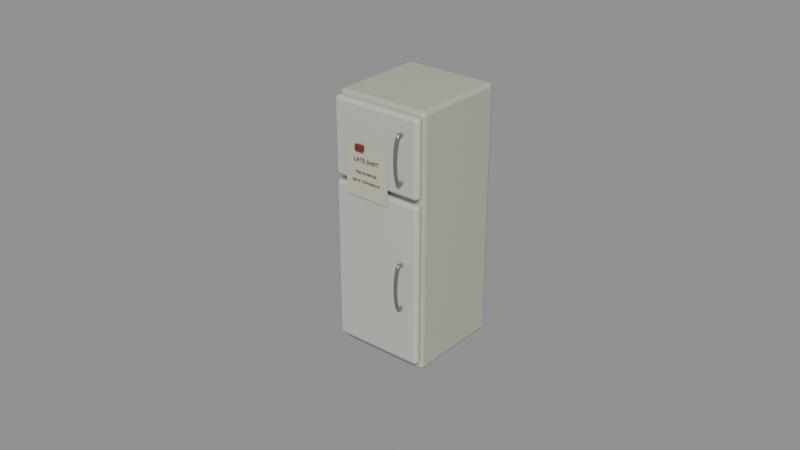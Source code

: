 # Source: kitchen-fridge.blend  (saved by Blender 5.2.44; exported with 4.5.12 LTS)
import bpy
from mathutils import Matrix  # noqa: F401  (used for matrix-valued properties, if any)

bpy.ops.wm.read_factory_settings(use_empty=True)
scene = bpy.context.scene
scene.name = 'Scene'

# ---- collections
col_kitchen_fridge = bpy.data.collections.new('kitchen-fridge'); scene.collection.children.link(col_kitchen_fridge)

# ---- materials (node trees are filled in below, after node groups)
mat_old_enamel = bpy.data.materials.new('old-enamel')
mat_old_enamel.diffuse_color = (0.49, 0.49, 0.39, 1.0)
mat_sink_ceramic = bpy.data.materials.new('sink-ceramic')
mat_sink_ceramic.diffuse_color = (0.53, 0.57, 0.51, 1.0)
mat_home_chrome = bpy.data.materials.new('home-chrome')
mat_home_chrome.diffuse_color = (0.3, 0.33, 0.31, 1.0)
mat_paper = bpy.data.materials.new('paper')
mat_paper.diffuse_color = (0.58, 0.55, 0.43, 1.0)
mat_black = bpy.data.materials.new('black')
mat_black.diffuse_color = (0.008, 0.01, 0.012, 1.0)
mat_red = bpy.data.materials.new('red')
mat_red.diffuse_color = (0.18, 0.028, 0.018, 1.0)
mat_home_rubber = bpy.data.materials.new('home-rubber')
mat_home_rubber.diffuse_color = (0.018, 0.019, 0.017, 1.0)

# ---- material node trees
mat_old_enamel.use_nodes = True; mat_old_enamel.node_tree.nodes.clear()
_N = mat_old_enamel.node_tree.nodes; _L = mat_old_enamel.node_tree.links
n0 = _N.new('ShaderNodeBsdfPrincipled'); n0.name = 'Principled BSDF'; n0.location = (-200, 100)
n0.inputs[0].default_value = (0.49, 0.49, 0.39, 1.0)
n0.inputs[2].default_value = 0.41
n0.inputs[10].default_value = 0.005
n1 = _N.new('ShaderNodeOutputMaterial'); n1.name = 'Material Output'; n1.location = (200, 100)
_L.new(n0.outputs[0], n1.inputs[0])
n1.is_active_output = True
mat_sink_ceramic.use_nodes = True; mat_sink_ceramic.node_tree.nodes.clear()
_N = mat_sink_ceramic.node_tree.nodes; _L = mat_sink_ceramic.node_tree.links
n0 = _N.new('ShaderNodeBsdfPrincipled'); n0.name = 'Principled BSDF'; n0.location = (-200, 100)
n0.inputs[0].default_value = (0.53, 0.57, 0.51, 1.0)
n0.inputs[2].default_value = 0.3
n0.inputs[10].default_value = 0.005
n1 = _N.new('ShaderNodeOutputMaterial'); n1.name = 'Material Output'; n1.location = (200, 100)
_L.new(n0.outputs[0], n1.inputs[0])
n1.is_active_output = True
mat_home_chrome.use_nodes = True; mat_home_chrome.node_tree.nodes.clear()
_N = mat_home_chrome.node_tree.nodes; _L = mat_home_chrome.node_tree.links
n0 = _N.new('ShaderNodeBsdfPrincipled'); n0.name = 'Principled BSDF'; n0.location = (-200, 100)
n0.inputs[0].default_value = (0.3, 0.33, 0.31, 1.0)
n0.inputs[1].default_value = 0.8
n0.inputs[2].default_value = 0.24
n0.inputs[10].default_value = 0.005
n1 = _N.new('ShaderNodeOutputMaterial'); n1.name = 'Material Output'; n1.location = (200, 100)
_L.new(n0.outputs[0], n1.inputs[0])
n1.is_active_output = True
mat_paper.use_nodes = True; mat_paper.node_tree.nodes.clear()
_N = mat_paper.node_tree.nodes; _L = mat_paper.node_tree.links
n0 = _N.new('ShaderNodeBsdfPrincipled'); n0.name = 'Principled BSDF'; n0.location = (-200, 100)
n0.inputs[0].default_value = (0.58, 0.55, 0.43, 1.0)
n0.inputs[2].default_value = 0.95
n0.inputs[10].default_value = 0.005
n1 = _N.new('ShaderNodeOutputMaterial'); n1.name = 'Material Output'; n1.location = (200, 100)
_L.new(n0.outputs[0], n1.inputs[0])
n1.is_active_output = True
mat_black.use_nodes = True; mat_black.node_tree.nodes.clear()
_N = mat_black.node_tree.nodes; _L = mat_black.node_tree.links
n0 = _N.new('ShaderNodeBsdfPrincipled'); n0.name = 'Principled BSDF'; n0.location = (-200, 100)
n0.inputs[0].default_value = (0.008, 0.01, 0.012, 1.0)
n0.inputs[2].default_value = 0.55
n0.inputs[10].default_value = 0.005
n1 = _N.new('ShaderNodeOutputMaterial'); n1.name = 'Material Output'; n1.location = (200, 100)
_L.new(n0.outputs[0], n1.inputs[0])
n1.is_active_output = True
mat_red.use_nodes = True; mat_red.node_tree.nodes.clear()
_N = mat_red.node_tree.nodes; _L = mat_red.node_tree.links
n0 = _N.new('ShaderNodeBsdfPrincipled'); n0.name = 'Principled BSDF'; n0.location = (-200, 100)
n0.inputs[0].default_value = (0.18, 0.028, 0.018, 1.0)
n0.inputs[2].default_value = 0.8
n0.inputs[10].default_value = 0.005
n1 = _N.new('ShaderNodeOutputMaterial'); n1.name = 'Material Output'; n1.location = (200, 100)
_L.new(n0.outputs[0], n1.inputs[0])
n1.is_active_output = True
mat_home_rubber.use_nodes = True; mat_home_rubber.node_tree.nodes.clear()
_N = mat_home_rubber.node_tree.nodes; _L = mat_home_rubber.node_tree.links
n0 = _N.new('ShaderNodeBsdfPrincipled'); n0.name = 'Principled BSDF'; n0.location = (-200, 100)
n0.inputs[0].default_value = (0.018, 0.019, 0.017, 1.0)
n0.inputs[2].default_value = 0.85
n0.inputs[10].default_value = 0.005
n1 = _N.new('ShaderNodeOutputMaterial'); n1.name = 'Material Output'; n1.location = (200, 100)
_L.new(n0.outputs[0], n1.inputs[0])
n1.is_active_output = True

# ---- meshes
me_cube = bpy.data.meshes.new('Cube')
me_cube.from_pydata([(-0.35, -0.36, -0.93), (-0.35, -0.36, 0.93), (-0.35, 0.36, -0.93), (-0.35, 0.36, 0.93), (0.35, -0.36, -0.93), (0.35, -0.36, 0.93), (0.35, 0.36, -0.93), (0.35, 0.36, 0.93)], [], [(0, 1, 3, 2), (2, 3, 7, 6), (6, 7, 5, 4), (4, 5, 1, 0), (2, 6, 4, 0), (7, 3, 1, 5)])
_uv = me_cube.uv_layers.new(name='UVMap')
_uv.uv.foreach_set('vector', [0.375, 0.0, 0.625, 0.0, 0.625, 0.25, 0.375, 0.25, 0.375, 0.25, 0.625, 0.25, 0.625, 0.5, 0.375, 0.5, 0.375, 0.5, 0.625, 0.5, 0.625, 0.75, 0.375, 0.75, 0.375, 0.75, 0.625, 0.75, 0.625, 1.0, 0.375, 1.0, 0.125, 0.5, 0.375, 0.5, 0.375, 0.75, 0.125, 0.75, 0.625, 0.5, 0.875, 0.5, 0.875, 0.75, 0.625, 0.75])
me_cube.materials.append(mat_old_enamel)
me_cube.update()
me_cube_001 = bpy.data.meshes.new('Cube.001')
me_cube_001.from_pydata([(-0.34, -0.0335, -0.275), (-0.34, -0.0335, 0.275), (-0.34, 0.0335, -0.275), (-0.34, 0.0335, 0.275), (0.34, -0.0335, -0.275), (0.34, -0.0335, 0.275), (0.34, 0.0335, -0.275), (0.34, 0.0335, 0.275)], [], [(0, 1, 3, 2), (2, 3, 7, 6), (6, 7, 5, 4), (4, 5, 1, 0), (2, 6, 4, 0), (7, 3, 1, 5)])
_uv = me_cube_001.uv_layers.new(name='UVMap')
_uv.uv.foreach_set('vector', [0.375, 0.0, 0.625, 0.0, 0.625, 0.25, 0.375, 0.25, 0.375, 0.25, 0.625, 0.25, 0.625, 0.5, 0.375, 0.5, 0.375, 0.5, 0.625, 0.5, 0.625, 0.75, 0.375, 0.75, 0.375, 0.75, 0.625, 0.75, 0.625, 1.0, 0.375, 1.0, 0.125, 0.5, 0.375, 0.5, 0.375, 0.75, 0.125, 0.75, 0.625, 0.5, 0.875, 0.5, 0.875, 0.75, 0.625, 0.75])
me_cube_001.materials.append(mat_sink_ceramic)
me_cube_001.update()
me_cube_002 = bpy.data.meshes.new('Cube.002')
me_cube_002.from_pydata([(-0.34, -0.0335, -0.59), (-0.34, -0.0335, 0.59), (-0.34, 0.0335, -0.59), (-0.34, 0.0335, 0.59), (0.34, -0.0335, -0.59), (0.34, -0.0335, 0.59), (0.34, 0.0335, -0.59), (0.34, 0.0335, 0.59)], [], [(0, 1, 3, 2), (2, 3, 7, 6), (6, 7, 5, 4), (4, 5, 1, 0), (2, 6, 4, 0), (7, 3, 1, 5)])
_uv = me_cube_002.uv_layers.new(name='UVMap')
_uv.uv.foreach_set('vector', [0.375, 0.0, 0.625, 0.0, 0.625, 0.25, 0.375, 0.25, 0.375, 0.25, 0.625, 0.25, 0.625, 0.5, 0.375, 0.5, 0.375, 0.5, 0.625, 0.5, 0.625, 0.75, 0.375, 0.75, 0.375, 0.75, 0.625, 0.75, 0.625, 1.0, 0.375, 1.0, 0.125, 0.5, 0.375, 0.5, 0.375, 0.75, 0.125, 0.75, 0.625, 0.5, 0.875, 0.5, 0.875, 0.75, 0.625, 0.75])
me_cube_002.materials.append(mat_sink_ceramic)
me_cube_002.update()
me_cube_003 = bpy.data.meshes.new('Cube.003')
me_cube_003.from_pydata([(-0.17, -0.0025, -0.18), (-0.17, -0.0025, 0.18), (-0.17, 0.0025, -0.18), (-0.17, 0.0025, 0.18), (0.17, -0.0025, -0.18), (0.17, -0.0025, 0.18), (0.17, 0.0025, -0.18), (0.17, 0.0025, 0.18)], [], [(0, 1, 3, 2), (2, 3, 7, 6), (6, 7, 5, 4), (4, 5, 1, 0), (2, 6, 4, 0), (7, 3, 1, 5)])
_uv = me_cube_003.uv_layers.new(name='UVMap')
_uv.uv.foreach_set('vector', [0.375, 0.0, 0.625, 0.0, 0.625, 0.25, 0.375, 0.25, 0.375, 0.25, 0.625, 0.25, 0.625, 0.5, 0.375, 0.5, 0.375, 0.5, 0.625, 0.5, 0.625, 0.75, 0.375, 0.75, 0.375, 0.75, 0.625, 0.75, 0.625, 1.0, 0.375, 1.0, 0.125, 0.5, 0.375, 0.5, 0.375, 0.75, 0.125, 0.75, 0.625, 0.5, 0.875, 0.5, 0.875, 0.75, 0.625, 0.75])
me_cube_003.materials.append(mat_paper)
me_cube_003.update()
me_cube_004 = bpy.data.meshes.new('Cube.004')
me_cube_004.from_pydata([(-0.033, -0.011, -0.022), (-0.033, -0.011, 0.022), (-0.033, 0.011, -0.022), (-0.033, 0.011, 0.022), (0.033, -0.011, -0.022), (0.033, -0.011, 0.022), (0.033, 0.011, -0.022), (0.033, 0.011, 0.022)], [], [(0, 1, 3, 2), (2, 3, 7, 6), (6, 7, 5, 4), (4, 5, 1, 0), (2, 6, 4, 0), (7, 3, 1, 5)])
_uv = me_cube_004.uv_layers.new(name='UVMap')
_uv.uv.foreach_set('vector', [0.375, 0.0, 0.625, 0.0, 0.625, 0.25, 0.375, 0.25, 0.375, 0.25, 0.625, 0.25, 0.625, 0.5, 0.375, 0.5, 0.375, 0.5, 0.625, 0.5, 0.625, 0.75, 0.375, 0.75, 0.375, 0.75, 0.625, 0.75, 0.625, 1.0, 0.375, 1.0, 0.125, 0.5, 0.375, 0.5, 0.375, 0.75, 0.125, 0.75, 0.625, 0.5, 0.875, 0.5, 0.875, 0.75, 0.625, 0.75])
me_cube_004.materials.append(mat_red)
me_cube_004.update()
me_cube_005 = bpy.data.meshes.new('Cube.005')
me_cube_005.from_pydata([(-0.035, -0.05, -0.035), (-0.035, -0.05, 0.035), (-0.035, 0.05, -0.035), (-0.035, 0.05, 0.035), (0.035, -0.05, -0.035), (0.035, -0.05, 0.035), (0.035, 0.05, -0.035), (0.035, 0.05, 0.035)], [], [(0, 1, 3, 2), (2, 3, 7, 6), (6, 7, 5, 4), (4, 5, 1, 0), (2, 6, 4, 0), (7, 3, 1, 5)])
_uv = me_cube_005.uv_layers.new(name='UVMap')
_uv.uv.foreach_set('vector', [0.375, 0.0, 0.625, 0.0, 0.625, 0.25, 0.375, 0.25, 0.375, 0.25, 0.625, 0.25, 0.625, 0.5, 0.375, 0.5, 0.375, 0.5, 0.625, 0.5, 0.625, 0.75, 0.375, 0.75, 0.375, 0.75, 0.625, 0.75, 0.625, 1.0, 0.375, 1.0, 0.125, 0.5, 0.375, 0.5, 0.375, 0.75, 0.125, 0.75, 0.625, 0.5, 0.875, 0.5, 0.875, 0.75, 0.625, 0.75])
me_cube_005.materials.append(mat_home_rubber)
me_cube_005.update()
me_cube_006 = bpy.data.meshes.new('Cube.006')
me_cube_006.from_pydata([(-0.035, -0.05, -0.035), (-0.035, -0.05, 0.035), (-0.035, 0.05, -0.035), (-0.035, 0.05, 0.035), (0.035, -0.05, -0.035), (0.035, -0.05, 0.035), (0.035, 0.05, -0.035), (0.035, 0.05, 0.035)], [], [(0, 1, 3, 2), (2, 3, 7, 6), (6, 7, 5, 4), (4, 5, 1, 0), (2, 6, 4, 0), (7, 3, 1, 5)])
_uv = me_cube_006.uv_layers.new(name='UVMap')
_uv.uv.foreach_set('vector', [0.375, 0.0, 0.625, 0.0, 0.625, 0.25, 0.375, 0.25, 0.375, 0.25, 0.625, 0.25, 0.625, 0.5, 0.375, 0.5, 0.375, 0.5, 0.625, 0.5, 0.625, 0.75, 0.375, 0.75, 0.375, 0.75, 0.625, 0.75, 0.625, 1.0, 0.375, 1.0, 0.125, 0.5, 0.375, 0.5, 0.375, 0.75, 0.125, 0.75, 0.625, 0.5, 0.875, 0.5, 0.875, 0.75, 0.625, 0.75])
me_cube_006.materials.append(mat_home_rubber)
me_cube_006.update()

# ---- curves / text
cu_fridge_door_handle = bpy.data.curves.new('Fridge door handle', 'CURVE')
cu_fridge_door_handle.dimensions = '3D'
_sp = cu_fridge_door_handle.splines.new('BEZIER'); _sp.bezier_points.add(3)
_sp.bezier_points.foreach_set('co', [0.23, -0.429, 1.43, 0.23, -0.46, 1.43, 0.23, -0.46, 1.75, 0.23, -0.429, 1.75])
_sp.bezier_points.foreach_set('handle_left', [0.23, -0.4169, 1.43, 0.23, -0.4514, 1.421, 0.23, -0.5028, 1.707, 0.23, -0.4411, 1.75])
_sp.bezier_points.foreach_set('handle_right', [0.23, -0.4411, 1.43, 0.23, -0.5028, 1.473, 0.23, -0.4514, 1.759, 0.23, -0.4169, 1.75])
for _p, _l, _r in zip(_sp.bezier_points, ['AUTO', 'AUTO', 'AUTO', 'AUTO'], ['AUTO', 'AUTO', 'AUTO', 'AUTO']): _p.handle_left_type = _l; _p.handle_right_type = _r
cu_fridge_door_handle.materials.append(mat_home_chrome)
cu_fridge_door_handle.bevel_resolution = 2
cu_fridge_door_handle.bevel_depth = 0.012
cu_fridge_door_handle.fill_mode = 'FULL'
cu_fridge_door_handle.use_fill_caps = True
cu_fridge_door_handle_001 = bpy.data.curves.new('Fridge door handle.001', 'CURVE')
cu_fridge_door_handle_001.dimensions = '3D'
_sp = cu_fridge_door_handle_001.splines.new('BEZIER'); _sp.bezier_points.add(3)
_sp.bezier_points.foreach_set('co', [0.23, -0.429, 0.53, 0.23, -0.46, 0.53, 0.23, -0.46, 0.85, 0.23, -0.429, 0.85])
_sp.bezier_points.foreach_set('handle_left', [0.23, -0.4169, 0.53, 0.23, -0.4514, 0.5214, 0.23, -0.5028, 0.8072, 0.23, -0.4411, 0.85])
_sp.bezier_points.foreach_set('handle_right', [0.23, -0.4411, 0.53, 0.23, -0.5028, 0.5728, 0.23, -0.4514, 0.8586, 0.23, -0.4169, 0.85])
for _p, _l, _r in zip(_sp.bezier_points, ['AUTO', 'AUTO', 'AUTO', 'AUTO'], ['AUTO', 'AUTO', 'AUTO', 'AUTO']): _p.handle_left_type = _l; _p.handle_right_type = _r
cu_fridge_door_handle_001.materials.append(mat_home_chrome)
cu_fridge_door_handle_001.bevel_resolution = 2
cu_fridge_door_handle_001.bevel_depth = 0.012
cu_fridge_door_handle_001.fill_mode = 'FULL'
cu_fridge_door_handle_001.use_fill_caps = True
txt_fridge_note_heading = bpy.data.curves.new('Fridge note heading', 'FONT')
txt_fridge_note_heading.dimensions = '2D'
txt_fridge_note_heading.body = 'LATE SHIFT'
txt_fridge_note_heading.materials.append(mat_black)
txt_fridge_note_heading.extrude = 0.0007
txt_fridge_note_heading.align_x = 'CENTER'
txt_fridge_note_heading.size = 0.041
txt_fridge_note_body = bpy.data.curves.new('Fridge note body', 'FONT')
txt_fridge_note_body.dimensions = '2D'
txt_fridge_note_body.body = 'TEA IN FRIDGE.'
txt_fridge_note_body.materials.append(mat_black)
txt_fridge_note_body.extrude = 0.0007
txt_fridge_note_body.align_x = 'CENTER'
txt_fridge_note_body.size = 0.026
txt_fridge_note_body_001 = bpy.data.curves.new('Fridge note body.001', 'FONT')
txt_fridge_note_body_001.dimensions = '2D'
txt_fridge_note_body_001.body = 'BACK TOMORROW.'
txt_fridge_note_body_001.materials.append(mat_black)
txt_fridge_note_body_001.extrude = 0.0007
txt_fridge_note_body_001.align_x = 'CENTER'
txt_fridge_note_body_001.size = 0.025

# ---- objects
ob_kitchen_fridge = bpy.data.objects.new('kitchen-fridge', None)
ob_old_fridge_body = bpy.data.objects.new('Old fridge body', me_cube)
ob_fridge_door = bpy.data.objects.new('Fridge door', me_cube_001)
ob_fridge_door_handle = bpy.data.objects.new('Fridge door handle', cu_fridge_door_handle)
ob_fridge_door_001 = bpy.data.objects.new('Fridge door.001', me_cube_002)
ob_fridge_door_handle_001 = bpy.data.objects.new('Fridge door handle.001', cu_fridge_door_handle_001)
ob_fridge_note = bpy.data.objects.new('Fridge note', me_cube_003)
ob_fridge_note_heading = bpy.data.objects.new('Fridge note heading', txt_fridge_note_heading)
ob_fridge_note_body = bpy.data.objects.new('Fridge note body', txt_fridge_note_body)
ob_fridge_note_body_001 = bpy.data.objects.new('Fridge note body.001', txt_fridge_note_body_001)
ob_letter_magnet = bpy.data.objects.new('Letter magnet', me_cube_004)
ob_fridge_foot = bpy.data.objects.new('Fridge foot', me_cube_005)
ob_fridge_foot_001 = bpy.data.objects.new('Fridge foot.001', me_cube_006)

# ---- transforms, parenting, visibility, modifiers, constraints
ob_kitchen_fridge.location = (0.0, 0.0, 0.0)
ob_old_fridge_body.parent = ob_kitchen_fridge
ob_old_fridge_body.location = (0.0, 0.0, 0.965)
_m = ob_old_fridge_body.modifiers.new('Edge wear', 'BEVEL')
_m.width = 0.035
_m.width_pct = 0.035
_m.segments = 2
_m = ob_old_fridge_body.modifiers.new('Normals', 'WEIGHTED_NORMAL')
ob_fridge_door.parent = ob_kitchen_fridge
ob_fridge_door.location = (0.0, -0.383, 1.59)
_m = ob_fridge_door.modifiers.new('Edge wear', 'BEVEL')
_m.width = 0.028
_m.width_pct = 0.028
_m.segments = 2
_m = ob_fridge_door.modifiers.new('Normals', 'WEIGHTED_NORMAL')
ob_fridge_door_handle.parent = ob_kitchen_fridge
ob_fridge_door_handle.location = (0.0, 0.0, 0.0)
ob_fridge_door_001.parent = ob_kitchen_fridge
ob_fridge_door_001.location = (0.0, -0.383, 0.69)
_m = ob_fridge_door_001.modifiers.new('Edge wear', 'BEVEL')
_m.width = 0.028
_m.width_pct = 0.028
_m.segments = 2
_m = ob_fridge_door_001.modifiers.new('Normals', 'WEIGHTED_NORMAL')
ob_fridge_door_handle_001.parent = ob_kitchen_fridge
ob_fridge_door_handle_001.location = (0.0, 0.0, 0.0)
ob_fridge_note.parent = ob_kitchen_fridge
ob_fridge_note.location = (-0.06, -0.424, 1.4)
_m = ob_fridge_note.modifiers.new('Edge wear', 'BEVEL')
_m.width = 0.001
_m.width_pct = 0.001
_m.segments = 2
_m = ob_fridge_note.modifiers.new('Normals', 'WEIGHTED_NORMAL')
ob_fridge_note_heading.parent = ob_kitchen_fridge
ob_fridge_note_heading.location = (-0.06, -0.429, 1.47)
ob_fridge_note_heading.rotation_euler = (1.571, 0.0, 0.0)
ob_fridge_note_body.parent = ob_kitchen_fridge
ob_fridge_note_body.location = (-0.06, -0.43, 1.39)
ob_fridge_note_body.rotation_euler = (1.571, 0.0, 0.0)
ob_fridge_note_body_001.parent = ob_kitchen_fridge
ob_fridge_note_body_001.location = (-0.06, -0.43, 1.33)
ob_fridge_note_body_001.rotation_euler = (1.571, 0.0, 0.0)
ob_letter_magnet.parent = ob_kitchen_fridge
ob_letter_magnet.location = (-0.11, -0.435, 1.57)
_m = ob_letter_magnet.modifiers.new('Edge wear', 'BEVEL')
_m.width = 0.004
_m.width_pct = 0.004
_m.segments = 2
_m = ob_letter_magnet.modifiers.new('Normals', 'WEIGHTED_NORMAL')
ob_fridge_foot.parent = ob_kitchen_fridge
ob_fridge_foot.location = (-0.25, 0.16, 0.035)
_m = ob_fridge_foot.modifiers.new('Edge wear', 'BEVEL')
_m.width = 0.006
_m.width_pct = 0.006
_m.segments = 2
_m = ob_fridge_foot.modifiers.new('Normals', 'WEIGHTED_NORMAL')
ob_fridge_foot_001.parent = ob_kitchen_fridge
ob_fridge_foot_001.location = (0.25, 0.16, 0.035)
_m = ob_fridge_foot_001.modifiers.new('Edge wear', 'BEVEL')
_m.width = 0.006
_m.width_pct = 0.006
_m.segments = 2
_m = ob_fridge_foot_001.modifiers.new('Normals', 'WEIGHTED_NORMAL')

# ---- collection membership
col_kitchen_fridge.objects.link(ob_kitchen_fridge)
col_kitchen_fridge.objects.link(ob_old_fridge_body)
col_kitchen_fridge.objects.link(ob_fridge_door)
col_kitchen_fridge.objects.link(ob_fridge_door_handle)
col_kitchen_fridge.objects.link(ob_fridge_door_001)
col_kitchen_fridge.objects.link(ob_fridge_door_handle_001)
col_kitchen_fridge.objects.link(ob_fridge_note)
col_kitchen_fridge.objects.link(ob_fridge_note_heading)
col_kitchen_fridge.objects.link(ob_fridge_note_body)
col_kitchen_fridge.objects.link(ob_fridge_note_body_001)
col_kitchen_fridge.objects.link(ob_letter_magnet)
col_kitchen_fridge.objects.link(ob_fridge_foot)
col_kitchen_fridge.objects.link(ob_fridge_foot_001)

# ---- scene / render settings (as saved in the file)
scene.frame_start = 1; scene.frame_end = 90; scene.frame_set(1)
scene.render.engine = 'BLENDER_EEVEE_NEXT'
scene.render.bake_bias = 0.0
scene.render.bake_samples = 0
scene.render.compositor_device = 'GPU'
scene.eevee.use_volume_custom_range = False
scene.eevee.fast_gi_thickness_near = 0.1
scene.eevee.fast_gi_thickness_far = 0.0
scene.eevee.ray_tracing_options.screen_trace_thickness = 0.1
bpy.context.view_layer.update()

# ---- added for rendering (the .blend has no active camera and no usable light): camera, sun + grey world if the file has none
cam_auto = bpy.data.cameras.new('AutoCamera')
cam_auto.lens = 50.0
cam_auto.sensor_width = 36.0
cam_auto.clip_end = 1000.0
ob_auto_camera = bpy.data.objects.new('AutoCamera', cam_auto)
scene.collection.objects.link(ob_auto_camera)
ob_auto_camera.location = (4.20883, -5.21909, 4.32306)
ob_auto_camera.rotation_euler = (1.09748, -7.21219e-08, 0.694738)
scene.camera = ob_auto_camera
light_auto_sun = bpy.data.lights.new('AutoSun', 'SUN')
light_auto_sun.energy = 3.0
light_auto_sun.angle = 0.0523599
ob_auto_sun = bpy.data.objects.new('AutoSun', light_auto_sun)
scene.collection.objects.link(ob_auto_sun)
ob_auto_sun.rotation_euler = (0.872665, 0.174533, 0.523599)
if scene.world is None:
    world_auto = bpy.data.worlds.new('AutoWorld')
    world_auto.color = (0.3, 0.3, 0.3)
    scene.world = world_auto
bpy.context.view_layer.update()

